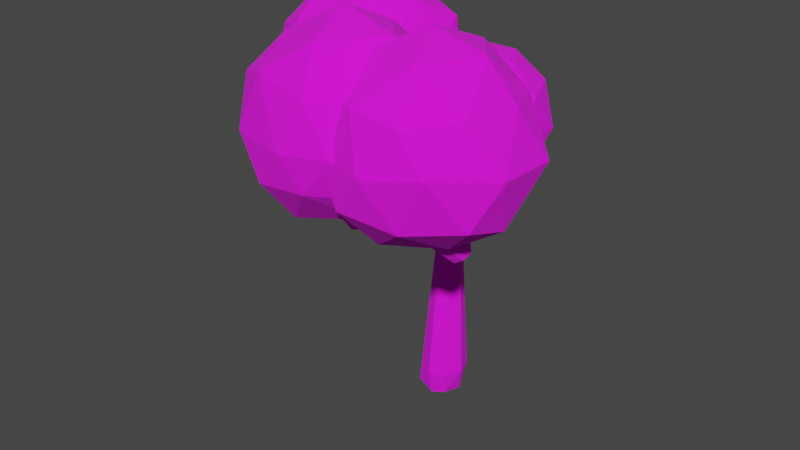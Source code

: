 # Source: tree1.blend  (saved by Blender 3.2.14; exported with 4.5.12 LTS)
import bpy
from mathutils import Matrix  # noqa: F401  (used for matrix-valued properties, if any)

bpy.ops.wm.read_factory_settings(use_empty=True)
scene = bpy.context.scene
scene.name = 'Scene'

# ---- collections
col_collection = bpy.data.collections.new('Collection'); scene.collection.children.link(col_collection)

# ---- images (referenced by path relative to the original .blend; pixels are not part of the script)
import os
ASSET_DIR = os.environ.get("B2B_ASSET_DIR", "")  # directory of the original .blend (textures are referenced by path, not embedded)
HERE = os.path.dirname(os.path.abspath(__file__))  # packed textures are extracted next to this script under _unpacked/

def load_image(name, relpath, width, height, colorspace="sRGB"):
    """Load a texture the original file referenced (path relative to the .blend, or extracted next to this script)."""
    p = next((c for c in (os.path.join(HERE, relpath), os.path.join(ASSET_DIR, relpath)) if relpath and os.path.exists(c)), "")
    if p:
        img = bpy.data.images.load(p, check_existing=True)
        img.name = name
    else:  # same state as the original file: an image datablock whose file is absent (Cycles renders it pink)
        img = bpy.data.images.new(name, width, height)
        img.source = "FILE"
        img.filepath = "//" + (relpath or name)
    img.colorspace_settings.name = colorspace
    return img
img_tree = load_image('tree', 'tree1.png', 1024, 1024, 'sRGB')

# ---- materials (node trees are filled in below, after node groups)
mat_x = bpy.data.materials.new('Материал')
mat_x.use_transparent_shadow = False

# ---- material node trees
mat_x.use_nodes = True; mat_x.node_tree.nodes.clear()
_N = mat_x.node_tree.nodes; _L = mat_x.node_tree.links
n0 = _N.new('ShaderNodeBsdfPrincipled'); n0.name = 'Principled BSDF'; n0.location = (10, 300)
n0.distribution = 'GGX'
n0.subsurface_method = 'RANDOM_WALK_SKIN'
n0.inputs[2].default_value = 1.0
n0.inputs[3].default_value = 1.45
n0.inputs[27].default_value = (0.0, 0.0, 0.0, 1.0)
n0.inputs[28].default_value = 1.0
n1 = _N.new('ShaderNodeOutputMaterial'); n1.name = 'Material Output'; n1.location = (300, 300)
n2 = _N.new('ShaderNodeTexImage'); n2.name = 'Изображение-текстура'; n2.location = (-380, 241)
n2.image = img_tree
_L.new(n0.outputs[0], n1.inputs[0])
_L.new(n2.outputs[0], n0.inputs[0])
n1.is_active_output = True

# ---- world
world_world = bpy.data.worlds.new('World'); scene.world = world_world
world_world.use_nodes = True; world_world.node_tree.nodes.clear()
_N = world_world.node_tree.nodes; _L = world_world.node_tree.links
n0 = _N.new('ShaderNodeOutputWorld'); n0.name = 'World Output'; n0.location = (300, 300)
n1 = _N.new('ShaderNodeBackground'); n1.name = 'Background'; n1.location = (10, 300)
n1.inputs[0].default_value = (0.05088, 0.05088, 0.05088, 1.0)
_L.new(n1.outputs[0], n0.inputs[0])
n0.is_active_output = True
world_world.color = (0.05088, 0.05088, 0.05088)
world_world.use_sun_shadow = False
world_world.sun_shadow_jitter_overblur = 0.0

# ---- meshes
me_x = bpy.data.meshes.new('Куб')
me_x.from_pydata([(1.228, 0.3256, 3.755), (0.8233, 0.2287, 3.888), (0.7674, 0.5621, 3.989), (-1.593, -0.5174, 4.655), (-1.388, -0.8557, 5.081), (-1.68, -1.465, 4.881), (-1.776, -1.408, 5.099), (-1.439, -1.401, 5.14), (0.2704, -2.594, 3.193), (-0.3047, -3.256, 4.25), (-0.2944, -3.013, 4.417), (-0.003468, -3.05, 4.465), (2.33, -2.287, 3.17), (1.959, -2.97, 3.811), (2.118, -2.736, 4.004), (-2.957, 0.4064, 4.528), (-2.933, 0.4201, 4.81), (-2.985, 0.1358, 4.843), (0.4824, 0.2427, -1.637), (-0.03639, 0.4096, -1.638), (-0.196, -0.2603, -1.446), (0.4268, -0.2113, -1.548), (-1.554, -0.1636, 4.441), (-1.467, 0.03938, 4.408), (-1.65, -0.1256, 4.668), (-2.99, 0.1278, 4.539), (2.015, -2.297, 3.088), (2.139, -1.93, 3.112), (1.151, -1.308, 3.252), (-0.01448, -3.296, 4.304), (0.2713, 0.02085, 3.049), (0.01527, 0.06291, 3.011), (0.01955, -0.05833, 3.23), (0.244, 0.002116, 3.234), (-1.456, -1.412, 4.833), (-1.725, -0.8418, 5.147), (-1.179, -0.1848, 4.367), (-1.213, -0.3104, 4.72), (-1.295, 0.0736, 3.827), (-0.116, 0.1265, 3.316), (-1.034, 0.3895, 3.387), (0.9222, 0.3739, 3.101), (0.661, 0.2996, 3.315), (0.08707, 0.441, 3.019), (0.3385, 0.2636, 2.94), (0.411, 0.1427, 3.272), (1.659, -1.268, 3.798), (1.378, -1.1, 3.93), (1.202, -1.414, 3.947), (1.392, -1.476, 4.947), (1.171, -0.8066, 3.197), (0.4769, -0.3664, 3.075), (0.2901, 0.4045, 2.603), (-0.03046, 0.4656, 2.967), (-0.01069, 0.4141, 2.49), (0.3055, 0.1318, 2.724), (0.2849, -0.06847, 3.283), (0.4701, 0.1662, 3.126), (-1.157, -0.2493, 4.517), (-0.075, 0.4547, 3.2), (0.2004, 0.459, 3.32), (-0.06584, 0.2413, 3.349), (-0.08293, 0.2753, 2.995), (-0.0165, 0.03526, 3.124), (1.252, -0.8043, 3.353), (-1.317, -0.09161, 4.678), (-1.23, 0.1329, 4.307), (-1.286, -0.2073, 4.323), (1.004, -0.8508, 3.564), (-1.542, -0.04466, 4.393), (1.632, -1.645, 4.893), (-1.363, 0.07579, 4.495), (-1.434, -0.1513, 4.296), (1.261, -1.164, 3.165), (0.9605, -1.174, 3.459), (0.9316, -1.037, 3.534), (1.228, -1.207, 3.918), (1.52, -1.105, 3.849), (1.261, 0.5616, 3.767), (1.054, 0.3274, 3.945), (1.325, -1.602, 3.484), (1.639, -1.478, 3.821), (1.798, -1.4, 3.43), (1.808, -1.482, 3.56), (1.721, -1.642, 3.63), (0.1402, -0.04595, 3.271), (0.1265, 0.07993, 2.981), (0.9141, 0.7678, 3.902), (0.4204, 0.1097, 2.966), (0.322, 0.06427, 3.302), (-3.082, 0.2123, 4.693), (0.1429, -0.2812, -1.624), (-0.2075, 0.06876, -1.64), (-1.534, -0.2117, 4.576), (-2.87, 0.03191, 4.67), (-2.854, 0.2454, 4.463), (-2.782, 0.4465, 4.67), (-1.438, 0.04664, 4.639), (-2.806, 0.2353, 4.881), (2.182, -2.344, 3.091), (1.964, -2.191, 3.405), (1.939, -2.273, 3.24), (2.116, -2.116, 3.465), (2.376, -2.133, 3.267), (2.203, -2.95, 3.792), (2.073, -2.938, 3.635), (1.814, -2.817, 3.843), (1.992, -2.614, 3.943), (2.288, -2.094, 3.413), (2.249, -2.783, 3.851), (1.9, -2.893, 3.639), (1.845, -2.639, 3.847), (2.007, -2.029, 3.044), (1.546, -1.703, 3.628), (0.09622, -2.619, 3.152), (-0.08684, -2.357, 3.21), (0.1433, -2.261, 3.427), (0.3683, -2.409, 3.22), (-0.1056, -2.902, 4.39), (-0.1538, -3.28, 4.146), (-0.02975, -2.445, 3.057), (-0.3485, -3.05, 4.247), (-0.02294, -2.278, 3.366), (0.3072, -2.319, 3.373), (0.08518, -3.143, 4.297), (0.2714, -0.3214, 2.983), (0.1415, -0.4101, 2.934), (0.281, 0.006999, 3.119), (0.3041, -2.13, 3.034), (0.1416, -2.141, 2.973), (-1.622, -1.335, 4.764), (-1.596, -0.9128, 4.738), (-1.815, -0.8888, 5.0), (-1.575, -1.327, 5.209), (-1.548, -0.8295, 5.172), (-1.378, -1.334, 4.961), (-1.364, -0.9595, 4.943), (-1.788, -1.315, 4.846), (-1.462, -0.2271, 4.726), (-1.446, -0.9818, 4.794), (-1.618, 0.3405, 3.752), (-1.661, 0.1397, 3.778), (-1.357, 0.3913, 3.864), (-1.496, 0.436, 3.793), (-1.4, 0.003199, 3.718), (-0.3264, 0.1313, 3.133), (-0.2665, 0.0815, 3.248), (-0.07681, 0.3944, 3.318), (-1.281, 0.2359, 3.893), (-1.573, 0.0329, 3.658), (-1.383, 0.2223, 3.478), (0.9172, 0.5534, 3.075), (1.022, 0.1829, 3.676), (0.7197, 0.2602, 3.163), (0.6498, 0.411, 3.83), (0.5215, 0.5916, 3.28), (0.5634, 0.4405, 3.342), (0.7209, 0.7497, 3.299), (1.129, 0.759, 3.803), (0.6736, 0.6595, 3.829), (0.8336, 0.7058, 3.124), (1.522, -1.606, 4.068), (1.804, -1.391, 4.881), (1.769, -1.537, 4.76), (1.551, -1.228, 4.937), (1.686, -1.232, 4.799), (1.382, -1.319, 4.839), (1.464, -1.62, 4.809), (0.4472, -0.4163, 3.212), (1.166, -0.7889, 3.51), (0.1469, 0.4718, 2.741), (-0.05775, 0.2649, 2.633), (0.1395, 0.07036, 2.739), (0.3636, 0.06246, 2.931), (0.4984, 0.4502, -1.102), (0.1431, 0.5834, -1.111), (-0.3401, 0.09287, -1.124), (0.008404, 0.1451, 2.96), (0.1426, -0.3955, -1.067), (0.6328, 0.09371, -1.089), (-0.2136, 0.4493, -1.102), (0.4993, -0.2611, -1.07), (0.1429, 0.06122, -1.805), (-0.1695, -3.193, 4.419), (1.606, -1.447, 4.993), (0.7436, 0.4355, 3.355), (1.693, -0.3679, 4.08), (0.4294, -0.7432, 4.039), (-0.4934, 0.5011, 4.052), (0.3027, 1.582, 4.016), (1.982, 0.8654, 4.504), (0.8807, -0.967, 4.74), (-0.2239, -0.2499, 5.226), (-0.1932, 1.086, 5.293), (1.086, 1.549, 5.215), (1.92, 0.309, 5.21), (0.7363, 0.4212, 5.93), (0.5148, -0.2239, 3.535), (1.295, 0.008762, 3.539), (1.05, -0.5817, 3.934), (1.842, 0.3631, 3.881), (1.286, 0.7507, 3.486), (0.09056, 0.4027, 3.554), (-0.2226, -0.2018, 3.985), (0.464, 1.017, 3.55), (-0.1294, 1.119, 3.976), (0.9866, 1.505, 3.871), (1.953, 0.03674, 4.682), (1.485, -0.6363, 4.659), (-0.5052, 0.02207, 4.651), (-0.1093, -0.6622, 4.706), (-0.04859, 1.47, 4.678), (-0.4598, 0.8008, 4.629), (1.491, 1.473, 4.646), (0.6801, 1.665, 4.632), (1.669, -0.2093, 5.243), (0.4526, -0.5637, 5.368), (-0.3859, 0.4054, 5.293), (0.4004, 1.516, 5.349), (1.63, 1.062, 5.313), (0.8733, -0.237, 5.723), (1.405, 0.3787, 5.717), (0.1747, 0.02282, 5.749), (0.2472, 0.901, 5.813), (0.94, 1.073, 5.749), (-1.586, 0.01859, 3.271), (-0.2286, -1.065, 4.323), (-2.111, -1.668, 4.395), (-3.263, -0.07377, 4.322), (-2.123, 1.547, 4.335), (-0.3138, 0.8576, 4.281), (-1.072, -1.639, 5.971), (-2.982, -1.029, 5.995), (-3.102, 0.9849, 5.943), (-1.032, 1.51, 6.002), (0.06141, -0.03981, 5.966), (-1.604, -0.06539, 7.018), (-1.886, -1.02, 3.665), (-0.8139, -0.6389, 3.585), (-1.1, -1.6, 4.19), (-0.1565, -0.1615, 4.159), (-0.8227, 0.4893, 3.562), (-2.709, 0.03955, 3.622), (-2.864, -0.9607, 4.176), (-1.927, 0.8648, 3.572), (-2.921, 1.033, 4.235), (-0.9841, 1.333, 4.188), (0.1029, -0.668, 5.281), (0.1063, 0.4877, 5.084), (-1.688, -2.008, 5.065), (-0.5193, -1.569, 5.165), (-3.411, -0.4879, 5.221), (-2.83, -1.56, 5.062), (-2.718, 1.487, 5.057), (-3.348, 0.5969, 5.195), (-0.5653, 1.484, 5.138), (-1.53, 1.717, 5.073), (-0.2746, -0.9731, 6.104), (-2.164, -1.597, 6.197), (-3.178, -0.05018, 6.097), (-2.067, 1.417, 6.156), (-0.2253, 0.7813, 6.237), (-1.36, -0.9424, 6.597), (-0.6174, -0.09015, 6.712), (-2.432, -0.6923, 6.688), (-2.292, 0.6476, 6.734), (-1.263, 0.8534, 6.688), (1.694, -2.353, 3.38), (3.118, -3.246, 4.297), (1.07, -4.045, 4.359), (0.04402, -2.368, 4.206), (1.23, -0.8587, 4.291), (3.017, -1.303, 4.477), (2.207, -3.896, 5.964), (0.3355, -3.332, 5.931), (0.2864, -1.36, 6.025), (2.113, -0.8702, 6.049), (3.279, -2.299, 6.152), (1.591, -2.317, 7.152), (1.379, -3.377, 3.599), (2.458, -2.884, 3.673), (2.178, -3.835, 4.196), (3.207, -2.414, 4.06), (2.386, -1.831, 3.695), (0.7588, -2.27, 3.669), (0.4085, -3.267, 4.182), (1.503, -1.336, 3.617), (0.4055, -1.436, 4.193), (2.091, -0.8706, 4.198), (3.56, -2.938, 5.211), (3.587, -1.801, 5.193), (1.635, -4.177, 5.115), (2.687, -3.876, 5.291), (-0.2043, -3.015, 5.091), (0.5909, -3.866, 5.168), (0.55, -0.9661, 5.213), (-0.1307, -1.872, 5.081), (2.72, -0.8753, 5.06), (1.601, -0.5232, 5.174), (3.04, -3.283, 6.189), (1.224, -3.851, 6.123), (0.2027, -2.221, 6.173), (1.148, -0.9882, 6.111), (2.944, -1.492, 6.131), (2.018, -3.26, 6.801), (2.732, -2.38, 6.88), (0.9107, -2.921, 6.745), (0.8591, -1.743, 6.731), (1.945, -1.388, 6.767), (-0.06487, -2.555, 3.404), (1.276, -3.463, 4.4), (-0.6146, -4.095, 4.37), (-1.68, -2.495, 4.46), (-0.5638, -0.9388, 4.408), (1.323, -1.565, 4.426), (0.4305, -4.049, 6.034), (-1.355, -3.559, 6.061), (-1.482, -1.527, 5.967), (0.4564, -0.9148, 6.087), (1.494, -2.559, 6.132), (-0.1054, -2.468, 7.218), (-0.3976, -3.513, 3.58), (0.8534, -3.149, 3.791), (0.3071, -4.015, 4.392), (1.476, -2.627, 4.332), (0.6641, -1.946, 3.682), (-0.9938, -2.53, 3.593), (-1.338, -3.354, 4.113), (-0.3575, -1.624, 3.746), (-1.312, -1.568, 4.272), (0.512, -0.8559, 4.305), (1.624, -3.006, 5.224), (1.703, -1.937, 5.227), (-0.02441, -4.25, 5.117), (0.9449, -4.009, 5.167), (-1.728, -3.146, 5.378), (-1.118, -4.019, 5.194), (-1.017, -0.9696, 5.184), (-1.697, -1.84, 5.315), (1.045, -1.146, 5.325), (-0.04884, -0.6498, 5.272), (1.33, -3.498, 6.155), (-0.6405, -3.949, 6.292), (-1.549, -2.501, 6.147), (-0.5657, -1.016, 6.141), (1.125, -1.617, 6.087), (0.2515, -3.581, 6.912), (1.007, -2.474, 6.858), (-0.9135, -3.021, 6.723), (-0.9296, -2.006, 6.784), (0.2623, -1.642, 6.8)], [], [(16, 90, 17), (155, 43, 59), (59, 60, 155), (156, 60, 45), (155, 60, 156), (33, 89, 61), (14, 13, 104), (106, 13, 14), (11, 183, 29), (10, 183, 11), (30, 86, 88), (184, 164, 49), (184, 49, 70), (62, 177, 31), (61, 39, 33), (39, 63, 33), (33, 127, 89), (7, 5, 34), (6, 5, 7), (75, 74, 48), (86, 173, 44), (76, 75, 48), (72, 69, 23), (47, 77, 169), (57, 88, 44), (73, 50, 27), (83, 82, 46), (2, 79, 87), (1, 79, 2), (79, 0, 78), (80, 48, 74), (72, 67, 22), (24, 93, 138), (94, 22, 93), (95, 15, 69), (96, 97, 71), (98, 97, 16), (94, 24, 17), (25, 94, 90), (102, 100, 111), (106, 111, 101), (110, 101, 26), (108, 102, 107), (104, 103, 109), (13, 106, 110), (80, 28, 26), (103, 27, 82), (26, 112, 99), (123, 116, 118), (118, 122, 10), (31, 86, 126), (86, 30, 125), (120, 129, 114), (137, 131, 130), (132, 3, 137), (133, 7, 134), (136, 4, 7), (5, 6, 137), (6, 133, 35), (131, 3, 67), (3, 93, 22), (37, 65, 134), (139, 131, 36), (66, 148, 142), (149, 144, 67), (72, 23, 141), (67, 38, 36), (145, 62, 31), (40, 59, 43), (150, 40, 62), (148, 147, 142), (39, 61, 148), (144, 145, 146), (149, 150, 145), (142, 59, 143), (38, 144, 39), (141, 140, 150), (143, 40, 140), (152, 42, 153), (157, 155, 159), (1, 152, 79), (0, 152, 41), (1, 154, 42), (2, 87, 159), (41, 44, 151), (156, 45, 42), (157, 160, 43), (81, 161, 113), (80, 161, 167), (163, 70, 161), (76, 48, 166), (48, 167, 49), (30, 88, 51), (57, 50, 88), (127, 51, 168), (88, 50, 73), (169, 64, 57), (89, 169, 45), (168, 75, 56), (51, 73, 28), (171, 177, 62), (173, 86, 172), (54, 171, 53), (171, 54, 180), (178, 177, 20), (20, 176, 92), (185, 198, 197), (186, 198, 200), (185, 197, 202), (185, 202, 204), (185, 204, 201), (186, 200, 207), (187, 199, 191), (188, 203, 209), (189, 205, 211), (190, 206, 213), (186, 207, 208), (187, 191, 210), (188, 209, 212), (189, 211, 214), (191, 215, 220), (192, 216, 222), (193, 217, 223), (194, 218, 224), (195, 219, 221), (221, 224, 196), (221, 219, 224), (219, 194, 224), (224, 223, 196), (224, 218, 223), (218, 193, 223), (223, 222, 196), (223, 217, 222), (217, 192, 222), (222, 220, 196), (222, 216, 220), (216, 191, 220), (220, 221, 196), (220, 215, 221), (215, 195, 221), (190, 219, 195), (190, 213, 219), (213, 194, 219), (214, 218, 194), (214, 211, 218), (211, 193, 218), (212, 217, 193), (212, 209, 217), (209, 192, 217), (210, 216, 192), (210, 191, 216), (208, 215, 191), (208, 207, 215), (207, 195, 215), (213, 214, 194), (213, 206, 214), (206, 189, 214), (211, 212, 193), (211, 205, 212), (205, 188, 212), (209, 210, 192), (209, 203, 210), (203, 187, 210), (191, 199, 208), (199, 186, 208), (207, 190, 195), (207, 200, 190), (201, 206, 190), (201, 204, 206), (204, 189, 206), (204, 205, 189), (204, 202, 205), (202, 188, 205), (202, 203, 188), (202, 197, 203), (197, 187, 203), (200, 201, 190), (200, 198, 201), (198, 185, 201), (197, 199, 187), (197, 198, 199), (198, 186, 199), (225, 238, 237), (226, 238, 240), (225, 237, 242), (225, 242, 244), (225, 244, 241), (226, 240, 247), (227, 239, 249), (228, 243, 251), (229, 245, 253), (230, 246, 255), (226, 247, 250), (227, 249, 252), (228, 251, 254), (229, 253, 256), (230, 255, 248), (231, 257, 262), (232, 258, 264), (233, 259, 265), (234, 260, 266), (235, 261, 263), (263, 266, 236), (263, 261, 266), (261, 234, 266), (266, 265, 236), (266, 260, 265), (260, 233, 265), (265, 264, 236), (265, 259, 264), (259, 232, 264), (264, 262, 236), (264, 258, 262), (258, 231, 262), (262, 263, 236), (262, 257, 263), (257, 235, 263), (248, 261, 235), (248, 255, 261), (255, 234, 261), (256, 260, 234), (256, 253, 260), (253, 233, 260), (254, 259, 233), (254, 251, 259), (251, 232, 259), (252, 258, 232), (252, 249, 258), (249, 231, 258), (250, 257, 231), (250, 247, 257), (247, 235, 257), (255, 256, 234), (255, 246, 256), (246, 229, 256), (253, 254, 233), (253, 245, 254), (245, 228, 254), (251, 252, 232), (251, 243, 252), (243, 227, 252), (249, 250, 231), (249, 239, 250), (239, 226, 250), (247, 248, 235), (247, 240, 248), (240, 230, 248), (241, 246, 230), (241, 244, 246), (244, 229, 246), (244, 245, 229), (244, 242, 245), (242, 228, 245), (242, 243, 228), (242, 237, 243), (237, 227, 243), (240, 241, 230), (240, 238, 241), (238, 225, 241), (237, 239, 227), (237, 238, 239), (238, 226, 239), (267, 280, 279), (268, 280, 282), (267, 279, 284), (267, 284, 286), (267, 286, 283), (268, 282, 289), (269, 281, 291), (270, 285, 293), (271, 287, 295), (272, 288, 297), (268, 289, 292), (269, 291, 294), (270, 293, 296), (271, 295, 298), (272, 297, 290), (273, 299, 304), (274, 300, 306), (275, 301, 307), (276, 302, 308), (277, 303, 305), (305, 308, 278), (305, 303, 308), (303, 276, 308), (308, 307, 278), (308, 302, 307), (302, 275, 307), (307, 306, 278), (307, 301, 306), (301, 274, 306), (306, 304, 278), (306, 300, 304), (300, 273, 304), (304, 305, 278), (304, 299, 305), (299, 277, 305), (290, 303, 277), (290, 297, 303), (297, 276, 303), (298, 302, 276), (298, 295, 302), (295, 275, 302), (296, 301, 275), (296, 293, 301), (293, 274, 301), (294, 300, 274), (294, 291, 300), (291, 273, 300), (292, 299, 273), (292, 289, 299), (289, 277, 299), (297, 298, 276), (297, 288, 298), (288, 271, 298), (295, 296, 275), (295, 287, 296), (287, 270, 296), (293, 294, 274), (293, 285, 294), (285, 269, 294), (291, 292, 273), (291, 281, 292), (281, 268, 292), (289, 290, 277), (289, 282, 290), (282, 272, 290), (283, 288, 272), (283, 286, 288), (286, 271, 288), (286, 287, 271), (286, 284, 287), (284, 270, 287), (284, 285, 270), (284, 279, 285), (279, 269, 285), (282, 283, 272), (282, 280, 283), (280, 267, 283), (279, 281, 269), (279, 280, 281), (280, 268, 281), (309, 322, 321), (310, 322, 324), (309, 321, 326), (309, 326, 328), (309, 328, 325), (310, 324, 331), (311, 323, 333), (312, 327, 335), (313, 329, 337), (314, 330, 339), (310, 331, 334), (311, 333, 336), (312, 335, 338), (313, 337, 340), (314, 339, 332), (315, 341, 346), (316, 342, 348), (317, 343, 349), (318, 344, 350), (319, 345, 347), (347, 350, 320), (347, 345, 350), (345, 318, 350), (350, 349, 320), (350, 344, 349), (344, 317, 349), (349, 348, 320), (349, 343, 348), (343, 316, 348), (348, 346, 320), (348, 342, 346), (342, 315, 346), (346, 347, 320), (346, 341, 347), (341, 319, 347), (332, 345, 319), (332, 339, 345), (339, 318, 345), (340, 344, 318), (340, 337, 344), (337, 317, 344), (338, 343, 317), (338, 335, 343), (335, 316, 343), (336, 342, 316), (336, 333, 342), (333, 315, 342), (334, 341, 315), (334, 331, 341), (331, 319, 341), (339, 340, 318), (339, 330, 340), (330, 313, 340), (337, 338, 317), (337, 329, 338), (329, 312, 338), (335, 336, 316), (335, 327, 336), (327, 311, 336), (333, 334, 315), (333, 323, 334), (323, 310, 334), (331, 332, 319), (331, 324, 332), (324, 314, 332), (325, 330, 314), (325, 328, 330), (328, 313, 330), (328, 329, 313), (328, 326, 329), (326, 312, 329), (326, 327, 312), (326, 321, 327), (321, 311, 327), (324, 325, 314), (324, 322, 325), (322, 309, 325), (321, 323, 311), (321, 322, 323), (322, 310, 323), (182, 91, 20, 92), (60, 147, 61, 89), (182, 92, 19), (182, 19, 18), (90, 16, 15), (90, 15, 25), (147, 60, 59), (58, 66, 65, 37), (45, 60, 89), (183, 10, 9), (183, 9, 29), (44, 88, 86), (70, 162, 184), (162, 164, 184), (43, 53, 62), (127, 56, 89), (66, 97, 65), (169, 68, 76, 47), (66, 58, 36), (31, 177, 86), (158, 87, 79, 78), (75, 76, 68), (97, 66, 71), (22, 69, 72), (32, 85, 63), (33, 63, 85), (182, 18, 21, 91), (81, 113, 84, 83), (82, 27, 50, 64), (46, 81, 83), (77, 46, 82, 64), (64, 169, 77), (22, 25, 95, 69), (28, 80, 74), (24, 138, 65), (24, 94, 93), (23, 15, 96, 71), (69, 15, 23), (96, 16, 97), (24, 65, 98, 17), (26, 99, 105, 110), (98, 65, 97), (94, 25, 22), (25, 15, 95), (15, 16, 96), (16, 17, 98), (17, 90, 94), (101, 111, 100), (99, 12, 104, 105), (108, 14, 109, 103), (110, 106, 101), (14, 108, 107), (107, 102, 111), (107, 111, 106, 14), (104, 12, 103), (104, 13, 105), (13, 110, 105), (28, 73, 112, 26), (14, 104, 109), (80, 101, 100, 113), (27, 112, 73), (101, 80, 26), (113, 100, 102, 84), (83, 84, 102, 108), (82, 83, 108, 103), (27, 12, 99, 112), (8, 29, 119, 114), (103, 12, 27), (122, 118, 116), (114, 119, 9, 120), (115, 120, 9, 121), (122, 115, 121, 10), (117, 123, 11, 124), (11, 123, 118), (8, 117, 124, 29), (31, 126, 129, 120), (29, 9, 119), (9, 10, 121), (10, 11, 118), (11, 29, 124), (126, 86, 125), (125, 30, 127), (125, 128, 129, 126), (32, 63, 115, 122), (31, 120, 115, 63), (33, 85, 116, 123), (32, 122, 116, 85), (125, 127, 117, 128), (33, 123, 117, 127), (129, 128, 8, 114), (139, 34, 130, 131), (117, 8, 128), (139, 136, 135, 34), (131, 137, 3), (35, 133, 134), (134, 7, 4), (7, 135, 136), (138, 93, 132, 35), (34, 5, 130), (5, 137, 130), (6, 35, 132), (6, 132, 137), (6, 7, 133), (7, 34, 135), (131, 67, 36), (3, 22, 67), (3, 132, 93), (65, 138, 35, 134), (58, 136, 139, 36), (4, 37, 134), (37, 4, 136, 58), (143, 140, 23, 71), (23, 140, 141), (142, 143, 71, 66), (38, 148, 66, 36), (67, 144, 38), (72, 141, 149), (63, 146, 145, 31), (72, 149, 67), (40, 43, 62), (156, 154, 159, 155), (146, 63, 39), (145, 150, 62), (59, 142, 147), (148, 61, 147), (144, 146, 39), (143, 59, 40), (148, 38, 39), (144, 149, 145), (149, 141, 150), (150, 140, 40), (41, 152, 153), (42, 154, 156), (41, 151, 78, 0), (160, 158, 78, 151), (157, 87, 158, 160), (0, 79, 152), (152, 1, 42), (1, 2, 154), (2, 159, 154), (44, 43, 160, 151), (87, 157, 159), (57, 153, 42, 45), (57, 44, 41, 153), (163, 81, 46, 162), (155, 157, 43), (80, 113, 161), (48, 80, 167), (81, 163, 161), (162, 46, 77, 165), (165, 77, 47, 164), (166, 164, 47, 76), (68, 89, 56, 75), (166, 48, 49), (167, 161, 70), (163, 162, 70), (165, 164, 162), (166, 49, 164), (167, 70, 49), (127, 30, 51), (127, 168, 56), (51, 88, 73), (45, 169, 57), (50, 57, 64), (74, 168, 51, 28), (169, 89, 68), (75, 168, 74), (54, 170, 175, 180), (53, 171, 62), (172, 55, 173), (177, 172, 86), (54, 53, 170), (52, 174, 175, 170), (55, 172, 178, 181), (52, 44, 179, 174), (178, 172, 177), (55, 181, 179, 44), (177, 171, 176, 20), (176, 171, 180), (175, 174, 18, 19), (176, 180, 19, 92), (19, 180, 175), (178, 91, 21, 181), (20, 91, 178), (179, 181, 21, 18), (43, 44, 52, 170), (18, 174, 179), (44, 173, 55), (43, 170, 53)])
_uv = me_x.uv_layers.new(name='UVКарта')
_uv.uv.foreach_set('vector', [0.0, 0.0, 0.0, 0.0, 0.0, 0.0, 0.0, 0.0, 0.0, 0.0, 0.0, 0.0, 0.0, 0.0, 0.0, 0.0, 0.0, 0.0, 0.0, 0.0, 0.0, 0.0, 0.0, 0.0, 0.0, 0.0, 0.0, 0.0, 0.0, 0.0, 0.0, 0.0, 0.0, 0.0, 0.0, 0.0, 0.0, 0.0, 0.0, 0.0, 0.0, 0.0, 0.0, 0.0, 0.0, 0.0, 0.0, 0.0, 0.0, 0.0, 0.0, 0.0, 0.0, 0.0, 0.0, 0.0, 0.0, 0.0, 0.0, 0.0, 0.0, 0.0, 0.0, 0.0, 0.0, 0.0, 0.0, 0.0, 0.0, 0.0, 0.0, 0.0, 0.0, 0.0, 0.0, 0.0, 0.0, 0.0, 0.0, 0.0, 0.0, 0.0, 0.0, 0.0, 0.0, 0.0, 0.0, 0.0, 0.0, 0.0, 0.0, 0.0, 0.0, 0.0, 0.0, 0.0, 0.0, 0.0, 0.0, 0.0, 0.0, 0.0, 0.0, 0.0, 0.0, 0.0, 0.0, 0.0, 0.0, 0.0, 0.0, 0.0, 0.0, 0.0, 0.0, 0.0, 0.0, 0.0, 0.0, 0.0, 0.0, 0.0, 0.0, 0.0, 0.0, 0.0, 0.0, 0.0, 0.0, 0.0, 0.0, 0.0, 0.0, 0.0, 0.0, 0.0, 0.0, 0.0, 0.0, 0.0, 0.0, 0.0, 0.0, 0.0, 0.0, 0.0, 0.0, 0.0, 0.0, 0.0, 0.0, 0.0, 0.0, 0.0, 0.0, 0.0, 0.0, 0.0, 0.0, 0.0, 0.0, 0.0, 0.0, 0.0, 0.0, 0.0, 0.0, 0.0, 0.0, 0.0, 0.0, 0.0, 0.0, 0.0, 0.0, 0.0, 0.0, 0.0, 0.0, 0.0, 0.0, 0.0, 0.0, 0.0, 0.0, 0.0, 0.0, 0.0, 0.0, 0.0, 0.0, 0.0, 0.0, 0.0, 0.0, 0.0, 0.0, 0.0, 0.0, 0.0, 0.0, 0.0, 0.0, 0.0, 0.0, 0.0, 0.0, 0.0, 0.0, 0.0, 0.0, 0.0, 0.0, 0.0, 0.0, 0.0, 0.0, 0.0, 0.0, 0.0, 0.0, 0.0, 0.0, 0.0, 0.0, 0.0, 0.0, 0.0, 0.0, 0.0, 0.0, 0.0, 0.0, 0.0, 0.0, 0.0, 0.0, 0.0, 0.0, 0.0, 0.0, 0.0, 0.0, 0.0, 0.0, 0.0, 0.0, 0.0, 0.0, 0.0, 0.0, 0.0, 0.0, 0.0, 0.0, 0.0, 0.0, 0.0, 0.0, 0.0, 0.0, 0.0, 0.0, 0.0, 0.0, 0.0, 0.0, 0.0, 0.0, 0.0, 0.0, 0.0, 0.0, 0.0, 0.0, 0.0, 0.0, 0.0, 0.0, 0.0, 0.0, 0.0, 0.0, 0.0, 0.0, 0.0, 0.0, 0.0, 0.0, 0.0, 0.0, 0.0, 0.0, 0.0, 0.0, 0.0, 0.0, 0.0, 0.0, 0.0, 0.0, 0.0, 0.0, 0.0, 0.0, 0.0, 0.0, 0.0, 0.0, 0.0, 0.0, 0.0, 0.0, 0.0, 0.0, 0.0, 0.0, 0.0, 0.0, 0.0, 0.0, 0.0, 0.0, 0.0, 0.0, 0.0, 0.0, 0.0, 0.0, 0.0, 0.0, 0.0, 0.0, 0.0, 0.0, 0.0, 0.0, 0.0, 0.0, 0.0, 0.0, 0.0, 0.0, 0.0, 0.0, 0.0, 0.0, 0.0, 0.0, 0.0, 0.0, 0.0, 0.0, 0.0, 0.0, 0.0, 0.0, 0.0, 0.0, 0.0, 0.0, 0.0, 0.0, 0.0, 0.0, 0.0, 0.0, 0.0, 0.0, 0.0, 0.0, 0.0, 0.0, 0.0, 0.0, 0.0, 0.0, 0.0, 0.0, 0.0, 0.0, 0.0, 0.0, 0.0, 0.0, 0.0, 0.0, 0.0, 0.0, 0.0, 0.0, 0.0, 0.0, 0.0, 0.0, 0.0, 0.0, 0.0, 0.0, 0.0, 0.0, 0.0, 0.0, 0.0, 0.0, 0.0, 0.0, 0.0, 0.0, 0.0, 0.0, 0.0, 0.0, 0.0, 0.0, 0.0, 0.0, 0.0, 0.0, 0.0, 0.0, 0.0, 0.0, 0.0, 0.0, 0.0, 0.0, 0.0, 0.0, 0.0, 0.0, 0.0, 0.0, 0.0, 0.0, 0.0, 0.0, 0.0, 0.0, 0.0, 0.0, 0.0, 0.0, 0.0, 0.0, 0.0, 0.0, 0.0, 0.0, 0.0, 0.0, 0.0, 0.0, 0.0, 0.0, 0.0, 0.0, 0.0, 0.0, 0.0, 0.0, 0.0, 0.0, 0.0, 0.0, 0.0, 0.0, 0.0, 0.0, 0.0, 0.0, 0.0, 0.0, 0.0, 0.0, 0.0, 0.0, 0.0, 0.0, 0.0, 0.0, 0.0, 0.0, 0.0, 0.0, 0.0, 0.0, 0.0, 0.0, 0.0, 0.0, 0.0, 0.0, 0.0, 0.0, 0.0, 0.0, 0.0, 0.0, 0.0, 0.0, 0.0, 0.0, 0.0, 0.0, 0.0, 0.0, 0.0, 0.0, 0.0, 0.0, 0.0, 0.0, 0.0, 0.0, 0.0, 0.0, 0.0, 0.0, 0.0, 0.0, 0.0, 0.0, 0.0, 0.0, 0.0, 0.0, 0.0, 0.0, 0.0, 0.0, 0.0, 0.0, 0.0, 0.0, 0.0, 0.0, 0.0, 0.0, 0.0, 0.0, 0.0, 0.0, 0.0, 0.0, 0.0, 0.0, 0.0, 0.0, 0.0, 0.0, 0.0, 0.0, 0.0, 0.0, 0.0, 0.0, 0.0, 0.0, 0.0, 0.0, 0.0, 0.0, 0.0, 0.0, 0.0, 0.0, 0.0, 0.0, 0.0, 0.0, 0.0, 0.0, 0.0, 0.0, 0.0, 0.0, 0.0, 0.0, 0.0, 0.0, 0.0, 0.0, 0.0, 0.0, 0.0, 0.0, 0.0, 0.0, 0.0, 0.0, 0.0, 0.0, 0.0, 0.0, 0.0, 0.0, 0.0, 0.0, 0.0, 0.0, 0.0, 0.0, 0.0, 0.0, 0.0, 0.0, 0.0, 0.0, 0.0, 0.0, 0.0, 0.0, 0.0, 0.0, 0.0, 0.0, 0.0, 0.0, 0.0, 0.0, 0.0, 0.0, 0.0, 0.0, 0.0, 0.0, 0.0, 0.0, 0.0, 0.0, 0.0, 0.0, 0.0, 0.0, 0.0, 0.1818, 0.0, 0.2273, 0.07873, 0.1364, 0.07873, 0.2727, 0.1575, 0.3182, 0.07873, 0.3636, 0.1575, 0.9091, 0.0, 0.9545, 0.07873, 0.8636, 0.07873, 0.7273, 0.0, 0.7727, 0.07873, 0.6818, 0.07873, 0.5455, 0.0, 0.5909, 0.07873, 0.5, 0.07873, 0.2727, 0.1575, 0.3636, 0.1575, 0.3182, 0.2362, 0.09091, 0.1575, 0.1818, 0.1575, 0.1428, 0.2474, 0.8182, 0.1575, 0.9091, 0.1575, 0.8636, 0.2362, 0.6364, 0.1575, 0.7273, 0.1575, 0.6818, 0.2362, 0.4156, 0.2249, 0.5455, 0.1575, 0.5, 0.2362, 0.2727, 0.1575, 0.3182, 0.2362, 0.2273, 0.2362, 0.09091, 0.1575, 0.1428, 0.2474, 0.04546, 0.2362, 0.8182, 0.1575, 0.8636, 0.2362, 0.7727, 0.2362, 0.6364, 0.1575, 0.6818, 0.2362, 0.5909, 0.2362, 0.1428, 0.2474, 0.2727, 0.3149, 0.2273, 0.3937, 0.0, 0.3149, 0.09091, 0.3149, 0.04546, 0.3937, 0.7273, 0.3149, 0.8182, 0.3149, 0.7727, 0.3937, 0.5455, 0.3149, 0.6364, 0.3149, 0.5909, 0.3937, 0.3636, 0.3149, 0.4545, 0.3149, 0.4091, 0.3937, 0.4091, 0.3937, 0.5, 0.3937, 0.4545, 0.4724, 0.4091, 0.3937, 0.4545, 0.3149, 0.5, 0.3937, 0.4545, 0.3149, 0.5455, 0.3149, 0.5, 0.3937, 0.5909, 0.3937, 0.6818, 0.3937, 0.6364, 0.4724, 0.5909, 0.3937, 0.6364, 0.3149, 0.6818, 0.3937, 0.6364, 0.3149, 0.7273, 0.3149, 0.6818, 0.3937, 0.7727, 0.3937, 0.8636, 0.3937, 0.8182, 0.4724, 0.7727, 0.3937, 0.8182, 0.3149, 0.8636, 0.3937, 0.8182, 0.3149, 0.9091, 0.3149, 0.8636, 0.3937, 0.04546, 0.3937, 0.1364, 0.3937, 0.09091, 0.4724, 0.04546, 0.3937, 0.09091, 0.3149, 0.1364, 0.3937, 0.09091, 0.3149, 0.1428, 0.2474, 0.1364, 0.3937, 0.2273, 0.3937, 0.3182, 0.3937, 0.2727, 0.4724, 0.2273, 0.3937, 0.2727, 0.3149, 0.3182, 0.3937, 0.2727, 0.3149, 0.3636, 0.3149, 0.3182, 0.3937, 0.4156, 0.2249, 0.4545, 0.3149, 0.3636, 0.3149, 0.4156, 0.2249, 0.5, 0.2362, 0.4545, 0.3149, 0.5, 0.2362, 0.5455, 0.3149, 0.4545, 0.3149, 0.5909, 0.2362, 0.6364, 0.3149, 0.5455, 0.3149, 0.5909, 0.2362, 0.6818, 0.2362, 0.6364, 0.3149, 0.6818, 0.2362, 0.7273, 0.3149, 0.6364, 0.3149, 0.7727, 0.2362, 0.8182, 0.3149, 0.7273, 0.3149, 0.7727, 0.2362, 0.8636, 0.2362, 0.8182, 0.3149, 0.8636, 0.2362, 0.9091, 0.3149, 0.8182, 0.3149, 0.04546, 0.2362, 0.09091, 0.3149, 0.0, 0.3149, 0.04546, 0.2362, 0.1428, 0.2474, 0.09091, 0.3149, 0.2273, 0.2362, 0.2727, 0.3149, 0.1428, 0.2474, 0.2273, 0.2362, 0.3182, 0.2362, 0.2727, 0.3149, 0.3182, 0.2362, 0.3636, 0.3149, 0.2727, 0.3149, 0.5, 0.2362, 0.5909, 0.2362, 0.5455, 0.3149, 0.5, 0.2362, 0.5455, 0.1575, 0.5909, 0.2362, 0.5455, 0.1575, 0.6364, 0.1575, 0.5909, 0.2362, 0.6818, 0.2362, 0.7727, 0.2362, 0.7273, 0.3149, 0.6818, 0.2362, 0.7273, 0.1575, 0.7727, 0.2362, 0.7273, 0.1575, 0.8182, 0.1575, 0.7727, 0.2362, 0.8636, 0.2362, 0.9545, 0.2362, 0.9091, 0.3149, 0.8636, 0.2362, 0.9091, 0.1575, 0.9545, 0.2362, 0.9091, 0.1575, 1.0, 0.1575, 0.9545, 0.2362, 0.1428, 0.2474, 0.1818, 0.1575, 0.2273, 0.2362, 0.1818, 0.1575, 0.2727, 0.1575, 0.2273, 0.2362, 0.3182, 0.2362, 0.4156, 0.2249, 0.3636, 0.3149, 0.3182, 0.2362, 0.3636, 0.1575, 0.4156, 0.2249, 0.5, 0.07873, 0.5455, 0.1575, 0.4156, 0.2249, 0.5, 0.07873, 0.5909, 0.07873, 0.5455, 0.1575, 0.5909, 0.07873, 0.6364, 0.1575, 0.5455, 0.1575, 0.6818, 0.07873, 0.7273, 0.1575, 0.6364, 0.1575, 0.6818, 0.07873, 0.7727, 0.07873, 0.7273, 0.1575, 0.7727, 0.07873, 0.8182, 0.1575, 0.7273, 0.1575, 0.8636, 0.07873, 0.9091, 0.1575, 0.8182, 0.1575, 0.8636, 0.07873, 0.9545, 0.07873, 0.9091, 0.1575, 0.9545, 0.07873, 1.0, 0.1575, 0.9091, 0.1575, 0.3636, 0.1575, 0.4091, 0.07873, 0.4156, 0.2249, 0.3636, 0.1575, 0.3182, 0.07873, 0.4091, 0.07873, 0.3182, 0.07873, 0.3636, 0.0, 0.4091, 0.07873, 0.1364, 0.07873, 0.1818, 0.1575, 0.09091, 0.1575, 0.1364, 0.07873, 0.2273, 0.07873, 0.1818, 0.1575, 0.2273, 0.07873, 0.2727, 0.1575, 0.1818, 0.1575, 0.1818, 0.0, 0.2273, 0.07873, 0.1364, 0.07873, 0.2727, 0.1575, 0.3182, 0.07873, 0.3636, 0.1575, 0.9091, 0.0, 0.9545, 0.07873, 0.8636, 0.07873, 0.7273, 0.0, 0.7727, 0.07873, 0.6818, 0.07873, 0.5455, 0.0, 0.5909, 0.07873, 0.5, 0.07873, 0.2727, 0.1575, 0.3636, 0.1575, 0.3182, 0.2362, 0.09091, 0.1575, 0.1818, 0.1575, 0.1364, 0.2362, 0.8182, 0.1575, 0.9091, 0.1575, 0.8636, 0.2362, 0.6364, 0.1575, 0.7273, 0.1575, 0.6818, 0.2362, 0.4545, 0.1575, 0.5455, 0.1575, 0.5, 0.2362, 0.2727, 0.1575, 0.3182, 0.2362, 0.2273, 0.2362, 0.09091, 0.1575, 0.1364, 0.2362, 0.04546, 0.2362, 0.8182, 0.1575, 0.8636, 0.2362, 0.7727, 0.2362, 0.6364, 0.1575, 0.6818, 0.2362, 0.5909, 0.2362, 0.4545, 0.1575, 0.5, 0.2362, 0.4091, 0.2362, 0.1818, 0.3149, 0.2727, 0.3149, 0.2273, 0.3937, 0.0, 0.3149, 0.09091, 0.3149, 0.04546, 0.3937, 0.7273, 0.3149, 0.8182, 0.3149, 0.7727, 0.3937, 0.5455, 0.3149, 0.6364, 0.3149, 0.5909, 0.3937, 0.3636, 0.3149, 0.4545, 0.3149, 0.4091, 0.3937, 0.4091, 0.3937, 0.5, 0.3937, 0.4545, 0.4724, 0.4091, 0.3937, 0.4545, 0.3149, 0.5, 0.3937, 0.4545, 0.3149, 0.5455, 0.3149, 0.5, 0.3937, 0.5909, 0.3937, 0.6818, 0.3937, 0.6364, 0.4724, 0.5909, 0.3937, 0.6364, 0.3149, 0.6818, 0.3937, 0.6364, 0.3149, 0.7273, 0.3149, 0.6818, 0.3937, 0.7727, 0.3937, 0.8636, 0.3937, 0.8182, 0.4724, 0.7727, 0.3937, 0.8182, 0.3149, 0.8636, 0.3937, 0.8182, 0.3149, 0.9091, 0.3149, 0.8636, 0.3937, 0.04546, 0.3937, 0.1364, 0.3937, 0.09091, 0.4724, 0.04546, 0.3937, 0.09091, 0.3149, 0.1364, 0.3937, 0.09091, 0.3149, 0.1818, 0.3149, 0.1364, 0.3937, 0.2273, 0.3937, 0.3182, 0.3937, 0.2727, 0.4724, 0.2273, 0.3937, 0.2727, 0.3149, 0.3182, 0.3937, 0.2727, 0.3149, 0.3636, 0.3149, 0.3182, 0.3937, 0.4091, 0.2362, 0.4545, 0.3149, 0.3636, 0.3149, 0.4091, 0.2362, 0.5, 0.2362, 0.4545, 0.3149, 0.5, 0.2362, 0.5455, 0.3149, 0.4545, 0.3149, 0.5909, 0.2362, 0.6364, 0.3149, 0.5455, 0.3149, 0.5909, 0.2362, 0.6818, 0.2362, 0.6364, 0.3149, 0.6818, 0.2362, 0.7273, 0.3149, 0.6364, 0.3149, 0.7727, 0.2362, 0.8182, 0.3149, 0.7273, 0.3149, 0.7727, 0.2362, 0.8636, 0.2362, 0.8182, 0.3149, 0.8636, 0.2362, 0.9091, 0.3149, 0.8182, 0.3149, 0.04546, 0.2362, 0.09091, 0.3149, 0.0, 0.3149, 0.04546, 0.2362, 0.1364, 0.2362, 0.09091, 0.3149, 0.1364, 0.2362, 0.1818, 0.3149, 0.09091, 0.3149, 0.2273, 0.2362, 0.2727, 0.3149, 0.1818, 0.3149, 0.2273, 0.2362, 0.3182, 0.2362, 0.2727, 0.3149, 0.3182, 0.2362, 0.3636, 0.3149, 0.2727, 0.3149, 0.5, 0.2362, 0.5909, 0.2362, 0.5455, 0.3149, 0.5, 0.2362, 0.5455, 0.1575, 0.5909, 0.2362, 0.5455, 0.1575, 0.6364, 0.1575, 0.5909, 0.2362, 0.6818, 0.2362, 0.7727, 0.2362, 0.7273, 0.3149, 0.6818, 0.2362, 0.7273, 0.1575, 0.7727, 0.2362, 0.7273, 0.1575, 0.8182, 0.1575, 0.7727, 0.2362, 0.8636, 0.2362, 0.9545, 0.2362, 0.9091, 0.3149, 0.8636, 0.2362, 0.9091, 0.1575, 0.9545, 0.2362, 0.9091, 0.1575, 1.0, 0.1575, 0.9545, 0.2362, 0.1364, 0.2362, 0.2273, 0.2362, 0.1818, 0.3149, 0.1364, 0.2362, 0.1818, 0.1575, 0.2273, 0.2362, 0.1818, 0.1575, 0.2727, 0.1575, 0.2273, 0.2362, 0.3182, 0.2362, 0.4091, 0.2362, 0.3636, 0.3149, 0.3182, 0.2362, 0.3636, 0.1575, 0.4091, 0.2362, 0.3636, 0.1575, 0.4545, 0.1575, 0.4091, 0.2362, 0.5, 0.07873, 0.5455, 0.1575, 0.4545, 0.1575, 0.5, 0.07873, 0.5909, 0.07873, 0.5455, 0.1575, 0.5909, 0.07873, 0.6364, 0.1575, 0.5455, 0.1575, 0.6818, 0.07873, 0.7273, 0.1575, 0.6364, 0.1575, 0.6818, 0.07873, 0.7727, 0.07873, 0.7273, 0.1575, 0.7727, 0.07873, 0.8182, 0.1575, 0.7273, 0.1575, 0.8636, 0.07873, 0.9091, 0.1575, 0.8182, 0.1575, 0.8636, 0.07873, 0.9545, 0.07873, 0.9091, 0.1575, 0.9545, 0.07873, 1.0, 0.1575, 0.9091, 0.1575, 0.3636, 0.1575, 0.4091, 0.07873, 0.4545, 0.1575, 0.3636, 0.1575, 0.3182, 0.07873, 0.4091, 0.07873, 0.3182, 0.07873, 0.3636, 0.0, 0.4091, 0.07873, 0.1364, 0.07873, 0.1818, 0.1575, 0.09091, 0.1575, 0.1364, 0.07873, 0.2273, 0.07873, 0.1818, 0.1575, 0.2273, 0.07873, 0.2727, 0.1575, 0.1818, 0.1575, 0.1818, 0.0, 0.2273, 0.07873, 0.1364, 0.07873, 0.2727, 0.1575, 0.3182, 0.07873, 0.3636, 0.1575, 0.9091, 0.0, 0.9545, 0.07873, 0.8636, 0.07873, 0.7273, 0.0, 0.7727, 0.07873, 0.6818, 0.07873, 0.5455, 0.0, 0.5909, 0.07873, 0.5, 0.07873, 0.2727, 0.1575, 0.3636, 0.1575, 0.3182, 0.2362, 0.09091, 0.1575, 0.1818, 0.1575, 0.1364, 0.2362, 0.8182, 0.1575, 0.9091, 0.1575, 0.8636, 0.2362, 0.6364, 0.1575, 0.7273, 0.1575, 0.6818, 0.2362, 0.4545, 0.1575, 0.5455, 0.1575, 0.5, 0.2362, 0.2727, 0.1575, 0.3182, 0.2362, 0.2273, 0.2362, 0.09091, 0.1575, 0.1364, 0.2362, 0.04546, 0.2362, 0.8182, 0.1575, 0.8636, 0.2362, 0.7727, 0.2362, 0.6364, 0.1575, 0.6818, 0.2362, 0.5909, 0.2362, 0.4545, 0.1575, 0.5, 0.2362, 0.4091, 0.2362, 0.1818, 0.3149, 0.2727, 0.3149, 0.2273, 0.3937, 0.0, 0.3149, 0.09091, 0.3149, 0.04546, 0.3937, 0.7273, 0.3149, 0.8182, 0.3149, 0.7727, 0.3937, 0.5455, 0.3149, 0.6364, 0.3149, 0.5909, 0.3937, 0.3636, 0.3149, 0.4545, 0.3149, 0.4091, 0.3937, 0.4091, 0.3937, 0.5, 0.3937, 0.4545, 0.4724, 0.4091, 0.3937, 0.4545, 0.3149, 0.5, 0.3937, 0.4545, 0.3149, 0.5455, 0.3149, 0.5, 0.3937, 0.5909, 0.3937, 0.6818, 0.3937, 0.6364, 0.4724, 0.5909, 0.3937, 0.6364, 0.3149, 0.6818, 0.3937, 0.6364, 0.3149, 0.7273, 0.3149, 0.6818, 0.3937, 0.7727, 0.3937, 0.8636, 0.3937, 0.8182, 0.4724, 0.7727, 0.3937, 0.8182, 0.3149, 0.8636, 0.3937, 0.8182, 0.3149, 0.9091, 0.3149, 0.8636, 0.3937, 0.04546, 0.3937, 0.1364, 0.3937, 0.09091, 0.4724, 0.04546, 0.3937, 0.09091, 0.3149, 0.1364, 0.3937, 0.09091, 0.3149, 0.1818, 0.3149, 0.1364, 0.3937, 0.2273, 0.3937, 0.3182, 0.3937, 0.2727, 0.4724, 0.2273, 0.3937, 0.2727, 0.3149, 0.3182, 0.3937, 0.2727, 0.3149, 0.3636, 0.3149, 0.3182, 0.3937, 0.4091, 0.2362, 0.4545, 0.3149, 0.3636, 0.3149, 0.4091, 0.2362, 0.5, 0.2362, 0.4545, 0.3149, 0.5, 0.2362, 0.5455, 0.3149, 0.4545, 0.3149, 0.5909, 0.2362, 0.6364, 0.3149, 0.5455, 0.3149, 0.5909, 0.2362, 0.6818, 0.2362, 0.6364, 0.3149, 0.6818, 0.2362, 0.7273, 0.3149, 0.6364, 0.3149, 0.7727, 0.2362, 0.8182, 0.3149, 0.7273, 0.3149, 0.7727, 0.2362, 0.8636, 0.2362, 0.8182, 0.3149, 0.8636, 0.2362, 0.9091, 0.3149, 0.8182, 0.3149, 0.04546, 0.2362, 0.09091, 0.3149, 0.0, 0.3149, 0.04546, 0.2362, 0.1364, 0.2362, 0.09091, 0.3149, 0.1364, 0.2362, 0.1818, 0.3149, 0.09091, 0.3149, 0.2273, 0.2362, 0.2727, 0.3149, 0.1818, 0.3149, 0.2273, 0.2362, 0.3182, 0.2362, 0.2727, 0.3149, 0.3182, 0.2362, 0.3636, 0.3149, 0.2727, 0.3149, 0.5, 0.2362, 0.5909, 0.2362, 0.5455, 0.3149, 0.5, 0.2362, 0.5455, 0.1575, 0.5909, 0.2362, 0.5455, 0.1575, 0.6364, 0.1575, 0.5909, 0.2362, 0.6818, 0.2362, 0.7727, 0.2362, 0.7273, 0.3149, 0.6818, 0.2362, 0.7273, 0.1575, 0.7727, 0.2362, 0.7273, 0.1575, 0.8182, 0.1575, 0.7727, 0.2362, 0.8636, 0.2362, 0.9545, 0.2362, 0.9091, 0.3149, 0.8636, 0.2362, 0.9091, 0.1575, 0.9545, 0.2362, 0.9091, 0.1575, 1.0, 0.1575, 0.9545, 0.2362, 0.1364, 0.2362, 0.2273, 0.2362, 0.1818, 0.3149, 0.1364, 0.2362, 0.1818, 0.1575, 0.2273, 0.2362, 0.1818, 0.1575, 0.2727, 0.1575, 0.2273, 0.2362, 0.3182, 0.2362, 0.4091, 0.2362, 0.3636, 0.3149, 0.3182, 0.2362, 0.3636, 0.1575, 0.4091, 0.2362, 0.3636, 0.1575, 0.4545, 0.1575, 0.4091, 0.2362, 0.5, 0.07873, 0.5455, 0.1575, 0.4545, 0.1575, 0.5, 0.07873, 0.5909, 0.07873, 0.5455, 0.1575, 0.5909, 0.07873, 0.6364, 0.1575, 0.5455, 0.1575, 0.6818, 0.07873, 0.7273, 0.1575, 0.6364, 0.1575, 0.6818, 0.07873, 0.7727, 0.07873, 0.7273, 0.1575, 0.7727, 0.07873, 0.8182, 0.1575, 0.7273, 0.1575, 0.8636, 0.07873, 0.9091, 0.1575, 0.8182, 0.1575, 0.8636, 0.07873, 0.9545, 0.07873, 0.9091, 0.1575, 0.9545, 0.07873, 1.0, 0.1575, 0.9091, 0.1575, 0.3636, 0.1575, 0.4091, 0.07873, 0.4545, 0.1575, 0.3636, 0.1575, 0.3182, 0.07873, 0.4091, 0.07873, 0.3182, 0.07873, 0.3636, 0.0, 0.4091, 0.07873, 0.1364, 0.07873, 0.1818, 0.1575, 0.09091, 0.1575, 0.1364, 0.07873, 0.2273, 0.07873, 0.1818, 0.1575, 0.2273, 0.07873, 0.2727, 0.1575, 0.1818, 0.1575, 0.1818, 0.0, 0.2273, 0.07873, 0.1364, 0.07873, 0.2727, 0.1575, 0.3182, 0.07873, 0.3636, 0.1575, 0.9091, 0.0, 0.9545, 0.07873, 0.8636, 0.07873, 0.7273, 0.0, 0.7727, 0.07873, 0.6818, 0.07873, 0.5455, 0.0, 0.5909, 0.07873, 0.5, 0.07873, 0.2727, 0.1575, 0.3636, 0.1575, 0.3182, 0.2362, 0.09091, 0.1575, 0.1818, 0.1575, 0.1364, 0.2362, 0.8182, 0.1575, 0.9091, 0.1575, 0.8636, 0.2362, 0.6364, 0.1575, 0.7273, 0.1575, 0.6818, 0.2362, 0.4545, 0.1575, 0.5455, 0.1575, 0.5, 0.2362, 0.2727, 0.1575, 0.3182, 0.2362, 0.2273, 0.2362, 0.09091, 0.1575, 0.1364, 0.2362, 0.04546, 0.2362, 0.8182, 0.1575, 0.8636, 0.2362, 0.7727, 0.2362, 0.6364, 0.1575, 0.6818, 0.2362, 0.5909, 0.2362, 0.4545, 0.1575, 0.5, 0.2362, 0.4091, 0.2362, 0.1818, 0.3149, 0.2727, 0.3149, 0.2273, 0.3937, 0.0, 0.3149, 0.09091, 0.3149, 0.04546, 0.3937, 0.7273, 0.3149, 0.8182, 0.3149, 0.7727, 0.3937, 0.5455, 0.3149, 0.6364, 0.3149, 0.5909, 0.3937, 0.3636, 0.3149, 0.4545, 0.3149, 0.4091, 0.3937, 0.4091, 0.3937, 0.5, 0.3937, 0.4545, 0.4724, 0.4091, 0.3937, 0.4545, 0.3149, 0.5, 0.3937, 0.4545, 0.3149, 0.5455, 0.3149, 0.5, 0.3937, 0.5909, 0.3937, 0.6818, 0.3937, 0.6364, 0.4724, 0.5909, 0.3937, 0.6364, 0.3149, 0.6818, 0.3937, 0.6364, 0.3149, 0.7273, 0.3149, 0.6818, 0.3937, 0.7727, 0.3937, 0.8636, 0.3937, 0.8182, 0.4724, 0.7727, 0.3937, 0.8182, 0.3149, 0.8636, 0.3937, 0.8182, 0.3149, 0.9091, 0.3149, 0.8636, 0.3937, 0.04546, 0.3937, 0.1364, 0.3937, 0.09091, 0.4724, 0.04546, 0.3937, 0.09091, 0.3149, 0.1364, 0.3937, 0.09091, 0.3149, 0.1818, 0.3149, 0.1364, 0.3937, 0.2273, 0.3937, 0.3182, 0.3937, 0.2727, 0.4724, 0.2273, 0.3937, 0.2727, 0.3149, 0.3182, 0.3937, 0.2727, 0.3149, 0.3636, 0.3149, 0.3182, 0.3937, 0.4091, 0.2362, 0.4545, 0.3149, 0.3636, 0.3149, 0.4091, 0.2362, 0.5, 0.2362, 0.4545, 0.3149, 0.5, 0.2362, 0.5455, 0.3149, 0.4545, 0.3149, 0.5909, 0.2362, 0.6364, 0.3149, 0.5455, 0.3149, 0.5909, 0.2362, 0.6818, 0.2362, 0.6364, 0.3149, 0.6818, 0.2362, 0.7273, 0.3149, 0.6364, 0.3149, 0.7727, 0.2362, 0.8182, 0.3149, 0.7273, 0.3149, 0.7727, 0.2362, 0.8636, 0.2362, 0.8182, 0.3149, 0.8636, 0.2362, 0.9091, 0.3149, 0.8182, 0.3149, 0.04546, 0.2362, 0.09091, 0.3149, 0.0, 0.3149, 0.04546, 0.2362, 0.1364, 0.2362, 0.09091, 0.3149, 0.1364, 0.2362, 0.1818, 0.3149, 0.09091, 0.3149, 0.2273, 0.2362, 0.2727, 0.3149, 0.1818, 0.3149, 0.2273, 0.2362, 0.3182, 0.2362, 0.2727, 0.3149, 0.3182, 0.2362, 0.3636, 0.3149, 0.2727, 0.3149, 0.5, 0.2362, 0.5909, 0.2362, 0.5455, 0.3149, 0.5, 0.2362, 0.5455, 0.1575, 0.5909, 0.2362, 0.5455, 0.1575, 0.6364, 0.1575, 0.5909, 0.2362, 0.6818, 0.2362, 0.7727, 0.2362, 0.7273, 0.3149, 0.6818, 0.2362, 0.7273, 0.1575, 0.7727, 0.2362, 0.7273, 0.1575, 0.8182, 0.1575, 0.7727, 0.2362, 0.8636, 0.2362, 0.9545, 0.2362, 0.9091, 0.3149, 0.8636, 0.2362, 0.9091, 0.1575, 0.9545, 0.2362, 0.9091, 0.1575, 1.0, 0.1575, 0.9545, 0.2362, 0.1364, 0.2362, 0.2273, 0.2362, 0.1818, 0.3149, 0.1364, 0.2362, 0.1818, 0.1575, 0.2273, 0.2362, 0.1818, 0.1575, 0.2727, 0.1575, 0.2273, 0.2362, 0.3182, 0.2362, 0.4091, 0.2362, 0.3636, 0.3149, 0.3182, 0.2362, 0.3636, 0.1575, 0.4091, 0.2362, 0.3636, 0.1575, 0.4545, 0.1575, 0.4091, 0.2362, 0.5, 0.07873, 0.5455, 0.1575, 0.4545, 0.1575, 0.5, 0.07873, 0.5909, 0.07873, 0.5455, 0.1575, 0.5909, 0.07873, 0.6364, 0.1575, 0.5455, 0.1575, 0.6818, 0.07873, 0.7273, 0.1575, 0.6364, 0.1575, 0.6818, 0.07873, 0.7727, 0.07873, 0.7273, 0.1575, 0.7727, 0.07873, 0.8182, 0.1575, 0.7273, 0.1575, 0.8636, 0.07873, 0.9091, 0.1575, 0.8182, 0.1575, 0.8636, 0.07873, 0.9545, 0.07873, 0.9091, 0.1575, 0.9545, 0.07873, 1.0, 0.1575, 0.9091, 0.1575, 0.3636, 0.1575, 0.4091, 0.07873, 0.4545, 0.1575, 0.3636, 0.1575, 0.3182, 0.07873, 0.4091, 0.07873, 0.3182, 0.07873, 0.3636, 0.0, 0.4091, 0.07873, 0.1364, 0.07873, 0.1818, 0.1575, 0.09091, 0.1575, 0.1364, 0.07873, 0.2273, 0.07873, 0.1818, 0.1575, 0.2273, 0.07873, 0.2727, 0.1575, 0.1818, 0.1575, 0.0, 0.0, 0.0, 0.0, 0.0, 0.0, 0.0, 0.0, 0.0, 0.0, 0.0, 0.0, 0.0, 0.0, 0.0, 0.0, 0.0, 0.0, 0.0, 0.0, 0.0, 0.0, 0.0, 0.0, 0.0, 0.0, 0.0, 0.0, 0.0, 0.0, 0.0, 0.0, 0.0, 0.0, 0.0, 0.0, 0.0, 0.0, 0.0, 0.0, 0.0, 0.0, 0.0, 0.0, 0.0, 0.0, 0.0, 0.0, 0.0, 0.0, 0.0, 0.0, 0.0, 0.0, 0.0, 0.0, 0.0, 0.0, 0.0, 0.0, 0.0, 0.0, 0.0, 0.0, 0.0, 0.0, 0.0, 0.0, 0.0, 0.0, 0.0, 0.0, 0.0, 0.0, 0.0, 0.0, 0.0, 0.0, 0.0, 0.0, 0.0, 0.0, 0.0, 0.0, 0.0, 0.0, 0.0, 0.0, 0.0, 0.0, 0.0, 0.0, 0.0, 0.0, 0.0, 0.0, 0.0, 0.0, 0.0, 0.0, 0.0, 0.0, 0.0, 0.0, 0.0, 0.0, 0.0, 0.0, 0.0, 0.0, 0.0, 0.0, 0.0, 0.0, 0.0, 0.0, 0.0, 0.0, 0.0, 0.0, 0.0, 0.0, 0.0, 0.0, 0.0, 0.0, 0.0, 0.0, 0.0, 0.0, 0.0, 0.0, 0.0, 0.0, 0.0, 0.0, 0.0, 0.0, 0.0, 0.0, 0.0, 0.0, 0.0, 0.0, 0.0, 0.0, 0.0, 0.0, 0.0, 0.0, 0.0, 0.0, 0.0, 0.0, 0.0, 0.0, 0.0, 0.0, 0.0, 0.0, 0.0, 0.0, 0.0, 0.0, 0.0, 0.0, 0.0, 0.0, 0.0, 0.0, 0.0, 0.0, 0.0, 0.0, 0.0, 0.0, 0.0, 0.0, 0.0, 0.0, 0.0, 0.0, 0.0, 0.0, 0.0, 0.0, 0.0, 0.0, 0.0, 0.0, 0.0, 0.0, 0.0, 0.0, 0.0, 0.0, 0.0, 0.0, 0.0, 0.0, 0.0, 0.0, 0.0, 0.0, 0.0, 0.0, 0.0, 0.0, 0.0, 0.0, 0.0, 0.0, 0.0, 0.0, 0.0, 0.0, 0.0, 0.0, 0.0, 0.0, 0.0, 0.0, 0.0, 0.0, 0.0, 0.0, 0.0, 0.0, 0.0, 0.0, 0.0, 0.0, 0.0, 0.0, 0.0, 0.0, 0.0, 0.0, 0.0, 0.0, 0.0, 0.0, 0.0, 0.0, 0.0, 0.0, 0.0, 0.0, 0.0, 0.0, 0.0, 0.0, 0.0, 0.0, 0.0, 0.0, 0.0, 0.0, 0.0, 0.0, 0.0, 0.0, 0.0, 0.0, 0.0, 0.0, 0.0, 0.0, 0.0, 0.0, 0.0, 0.0, 0.0, 0.0, 0.0, 0.0, 0.0, 0.0, 0.0, 0.0, 0.0, 0.0, 0.0, 0.0, 0.0, 0.0, 0.0, 0.0, 0.0, 0.0, 0.0, 0.0, 0.0, 0.0, 0.0, 0.0, 0.0, 0.0, 0.0, 0.0, 0.0, 0.0, 0.0, 0.0, 0.0, 0.0, 0.0, 0.0, 0.0, 0.0, 0.0, 0.0, 0.0, 0.0, 0.0, 0.0, 0.0, 0.0, 0.0, 0.0, 0.0, 0.0, 0.0, 0.0, 0.0, 0.0, 0.0, 0.0, 0.0, 0.0, 0.0, 0.0, 0.0, 0.0, 0.0, 0.0, 0.0, 0.0, 0.0, 0.0, 0.0, 0.0, 0.0, 0.0, 0.0, 0.0, 0.0, 0.0, 0.0, 0.0, 0.0, 0.0, 0.0, 0.0, 0.0, 0.0, 0.0, 0.0, 0.0, 0.0, 0.0, 0.0, 0.0, 0.0, 0.0, 0.0, 0.0, 0.0, 0.0, 0.0, 0.0, 0.0, 0.0, 0.0, 0.0, 0.0, 0.0, 0.0, 0.0, 0.0, 0.0, 0.0, 0.0, 0.0, 0.0, 0.0, 0.0, 0.0, 0.0, 0.0, 0.0, 0.0, 0.0, 0.0, 0.0, 0.0, 0.0, 0.0, 0.0, 0.0, 0.0, 0.0, 0.0, 0.0, 0.0, 0.0, 0.0, 0.0, 0.0, 0.0, 0.0, 0.0, 0.0, 0.0, 0.0, 0.0, 0.0, 0.0, 0.0, 0.0, 0.0, 0.0, 0.0, 0.0, 0.0, 0.0, 0.0, 0.0, 0.0, 0.0, 0.0, 0.0, 0.0, 0.0, 0.0, 0.0, 0.0, 0.0, 0.0, 0.0, 0.0, 0.0, 0.0, 0.0, 0.0, 0.0, 0.0, 0.0, 0.0, 0.0, 0.0, 0.0, 0.0, 0.0, 0.0, 0.0, 0.0, 0.0, 0.0, 0.0, 0.0, 0.0, 0.0, 0.0, 0.0, 0.0, 0.0, 0.0, 0.0, 0.0, 0.0, 0.0, 0.0, 0.0, 0.0, 0.0, 0.0, 0.0, 0.0, 0.0, 0.0, 0.0, 0.0, 0.0, 0.0, 0.0, 0.0, 0.0, 0.0, 0.0, 0.0, 0.0, 0.0, 0.0, 0.0, 0.0, 0.0, 0.0, 0.0, 0.0, 0.0, 0.0, 0.0, 0.0, 0.0, 0.0, 0.0, 0.0, 0.0, 0.0, 0.0, 0.0, 0.0, 0.0, 0.0, 0.0, 0.0, 0.0, 0.0, 0.0, 0.0, 0.0, 0.0, 0.0, 0.0, 0.0, 0.0, 0.0, 0.0, 0.0, 0.0, 0.0, 0.0, 0.0, 0.0, 0.0, 0.0, 0.0, 0.0, 0.0, 0.0, 0.0, 0.0, 0.0, 0.0, 0.0, 0.0, 0.0, 0.0, 0.0, 0.0, 0.0, 0.0, 0.0, 0.0, 0.0, 0.0, 0.0, 0.0, 0.0, 0.0, 0.0, 0.0, 0.0, 0.0, 0.0, 0.0, 0.0, 0.0, 0.0, 0.0, 0.0, 0.0, 0.0, 0.0, 0.0, 0.0, 0.0, 0.0, 0.0, 0.0, 0.0, 0.0, 0.0, 0.0, 0.0, 0.0, 0.0, 0.0, 0.0, 0.0, 0.0, 0.0, 0.0, 0.0, 0.0, 0.0, 0.0, 0.0, 0.0, 0.0, 0.0, 0.0, 0.0, 0.0, 0.0, 0.0, 0.0, 0.0, 0.0, 0.0, 0.0, 0.0, 0.0, 0.0, 0.0, 0.0, 0.0, 0.0, 0.0, 0.0, 0.0, 0.0, 0.0, 0.0, 0.0, 0.0, 0.0, 0.0, 0.0, 0.0, 0.0, 0.0, 0.0, 0.0, 0.0, 0.0, 0.0, 0.0, 0.0, 0.0, 0.0, 0.0, 0.0, 0.0, 0.0, 0.0, 0.0, 0.0, 0.0, 0.0, 0.0, 0.0, 0.0, 0.0, 0.0, 0.0, 0.0, 0.0, 0.0, 0.0, 0.0, 0.0, 0.0, 0.0, 0.0, 0.0, 0.0, 0.0, 0.0, 0.0, 0.0, 0.0, 0.0, 0.0, 0.0, 0.0, 0.0, 0.0, 0.0, 0.0, 0.0, 0.0, 0.0, 0.0, 0.0, 0.0, 0.0, 0.0, 0.0, 0.0, 0.0, 0.0, 0.0, 0.0, 0.0, 0.0, 0.0, 0.0, 0.0, 0.0, 0.0, 0.0, 0.0, 0.0, 0.0, 0.0, 0.0, 0.0, 0.0, 0.0, 0.0, 0.0, 0.0, 0.0, 0.0, 0.0, 0.0, 0.0, 0.0, 0.0, 0.0, 0.0, 0.0, 0.0, 0.0, 0.0, 0.0, 0.0, 0.0, 0.0, 0.0, 0.0, 0.0, 0.0, 0.0, 0.0, 0.0, 0.0, 0.0, 0.0, 0.0, 0.0, 0.0, 0.0, 0.0, 0.0, 0.0, 0.0, 0.0, 0.0, 0.0, 0.0, 0.0, 0.0, 0.0, 0.0, 0.0, 0.0, 0.0, 0.0, 0.0, 0.0, 0.0, 0.0, 0.0, 0.0, 0.0, 0.0, 0.0, 0.0, 0.0, 0.0, 0.0, 0.0, 0.0, 0.0, 0.0, 0.0, 0.0, 0.0, 0.0, 0.0, 0.0, 0.0, 0.0, 0.0, 0.0, 0.0, 0.0, 0.0, 0.0, 0.0, 0.0, 0.0, 0.0, 0.0, 0.0, 0.0, 0.0, 0.0, 0.0, 0.0, 0.0, 0.0, 0.0, 0.0, 0.0, 0.0, 0.0, 0.0, 0.0, 0.0, 0.0, 0.0, 0.0, 0.0, 0.0, 0.0, 0.0, 0.0, 0.0, 0.0, 0.0, 0.0, 0.0, 0.0, 0.0, 0.0, 0.0, 0.0, 0.0, 0.0, 0.0, 0.0, 0.0, 0.0, 0.0, 0.0, 0.0, 0.0, 0.0, 0.0, 0.0, 0.0, 0.0, 0.0, 0.0, 0.0, 0.0, 0.0, 0.0, 0.0, 0.0, 0.0, 0.0, 0.0, 0.0, 0.0, 0.0, 0.0, 0.0, 0.0, 0.0, 0.0, 0.0, 0.0, 0.0, 0.0, 0.0, 0.0, 0.0, 0.0, 0.0, 0.0, 0.0, 0.0, 0.0, 0.0, 0.0, 0.0, 0.0, 0.0, 0.0, 0.0, 0.0, 0.0, 0.0, 0.0, 0.0, 0.0, 0.0, 0.0, 0.0, 0.0, 0.0, 0.0, 0.0, 0.0, 0.0, 0.0, 0.0, 0.0, 0.0, 0.0, 0.0, 0.0, 0.0, 0.0, 0.0, 0.0, 0.0, 0.0, 0.0, 0.0, 0.0, 0.0, 0.0, 0.0, 0.0, 0.0, 0.0, 0.0, 0.0, 0.0, 0.0, 0.0, 0.0, 0.0, 0.0, 0.0, 0.0, 0.0, 0.0, 0.0, 0.0, 0.0, 0.0, 0.0, 0.0, 0.0, 0.0, 0.0, 0.0, 0.0, 0.0, 0.0, 0.0, 0.0, 0.0, 0.0, 0.0, 0.0, 0.0, 0.0, 0.0, 0.0, 0.0, 0.0, 0.0, 0.0, 0.0, 0.0, 0.0, 0.0, 0.0, 0.0, 0.0, 0.0, 0.0, 0.0, 0.0, 0.0, 0.0, 0.0, 0.0, 0.0, 0.0, 0.0, 0.0, 0.0, 0.0, 0.0, 0.0, 0.0, 0.0, 0.0, 0.0, 0.0, 0.0, 0.0, 0.0, 0.0, 0.0, 0.0, 0.0, 0.0, 0.0, 0.0, 0.0, 0.0, 0.0, 0.0, 0.0, 0.0, 0.0, 0.0, 0.0, 0.0, 0.0, 0.0, 0.0, 0.0, 0.0, 0.0, 0.0, 0.0, 0.0, 0.0, 0.0, 0.0, 0.0, 0.0, 0.0, 0.0, 0.0, 0.0, 0.0, 0.0, 0.0, 0.0, 0.0, 0.0, 0.0, 0.0, 0.0, 0.0, 0.0, 0.0, 0.0, 0.0, 0.0, 0.0, 0.0, 0.0, 0.0, 0.0, 0.0, 0.0, 0.0, 0.0, 0.0, 0.0, 0.0, 0.0, 0.0, 0.0, 0.0, 0.0, 0.0, 0.0, 0.0, 0.0, 0.0, 0.0, 0.0, 0.0, 0.0, 0.0, 0.0, 0.0, 0.0, 0.0, 0.0, 0.0, 0.0, 0.0, 0.0, 0.0, 0.0, 0.0, 0.0, 0.0, 0.0, 0.0, 0.0, 0.0, 0.0, 0.0, 0.0, 0.0, 0.0, 0.0, 0.0, 0.0, 0.0, 0.0, 0.0, 0.0, 0.0, 0.0, 0.0, 0.0, 0.0, 0.0, 0.0, 0.0, 0.0, 0.0, 0.0, 0.0, 0.0, 0.0, 0.0, 0.0, 0.0, 0.0, 0.0, 0.0, 0.0, 0.0, 0.0, 0.0, 0.0, 0.0, 0.0, 0.0, 0.0, 0.0, 0.0, 0.0, 0.0, 0.0, 0.0, 0.0, 0.0, 0.0, 0.0, 0.0, 0.0, 0.0, 0.0, 0.0, 0.0, 0.0, 0.0, 0.0, 0.0, 0.0, 0.0, 0.0, 0.0, 0.0, 0.0, 0.0, 0.0, 0.0, 0.0, 0.0, 0.0, 0.0, 0.0, 0.0, 0.0, 0.0, 0.0, 0.0, 0.0, 0.0, 0.0, 0.0, 0.0, 0.0, 0.0, 0.0, 0.0, 0.0, 0.0, 0.0, 0.0, 0.0, 0.0, 0.0, 0.0, 0.0, 0.0, 0.0, 0.0, 0.0, 0.0, 0.0, 0.0, 0.0, 0.0, 0.0, 0.0, 0.0, 0.0, 0.0, 0.0, 0.0, 0.0, 0.0, 0.0, 0.0, 0.0, 0.0, 0.0, 0.0, 0.0, 0.0, 0.0, 0.0, 0.0, 0.0, 0.0, 0.0, 0.0, 0.0, 0.0, 0.0, 0.0, 0.0, 0.0, 0.0, 0.0, 0.0, 0.0, 0.0, 0.0, 0.0, 0.0, 0.0, 0.0, 0.0, 0.0, 0.0, 0.0, 0.0, 0.0, 0.0, 0.0, 0.0, 0.0, 0.0, 0.0, 0.0, 0.0, 0.0, 0.0, 0.0, 0.0, 0.0, 0.0, 0.0, 0.0, 0.0, 0.0, 0.0, 0.0, 0.0, 0.0, 0.0, 0.0, 0.0, 0.0, 0.0, 0.0, 0.0, 0.0, 0.0, 0.0, 0.0, 0.0, 0.0, 0.0])
me_x.materials.append(mat_x)
me_x.update()

# ---- objects
ob_x = bpy.data.objects.new('Куб', me_x)

# ---- transforms, parenting, visibility, modifiers, constraints
ob_x.location = (0.0, 0.0, 0.0)

# ---- collection membership
col_collection.objects.link(ob_x)

# ---- scene / render settings (as saved in the file)
scene.frame_start = 1; scene.frame_end = 250; scene.frame_set(1)
scene.render.engine = 'BLENDER_EEVEE_NEXT'
scene.cycles.sampling_pattern = 'TABULATED_SOBOL'
scene.cycles.use_light_tree = False
scene.view_settings.view_transform = 'Filmic'
bpy.context.view_layer.update()

# ---- added for rendering (the .blend has no active camera and no usable light): camera, sun
cam_auto = bpy.data.cameras.new('AutoCamera')
cam_auto.lens = 50.0
cam_auto.sensor_width = 36.0
cam_auto.clip_end = 1000.0
ob_auto_camera = bpy.data.objects.new('AutoCamera', cam_auto)
scene.collection.objects.link(ob_auto_camera)
ob_auto_camera.location = (12.008, -15.5709, 12.2426)
ob_auto_camera.rotation_euler = (1.09748, -7.21219e-08, 0.694738)
scene.camera = ob_auto_camera
light_auto_sun = bpy.data.lights.new('AutoSun', 'SUN')
light_auto_sun.energy = 3.0
light_auto_sun.angle = 0.0523599
ob_auto_sun = bpy.data.objects.new('AutoSun', light_auto_sun)
scene.collection.objects.link(ob_auto_sun)
ob_auto_sun.rotation_euler = (0.872665, 0.174533, 0.523599)
bpy.context.view_layer.update()
